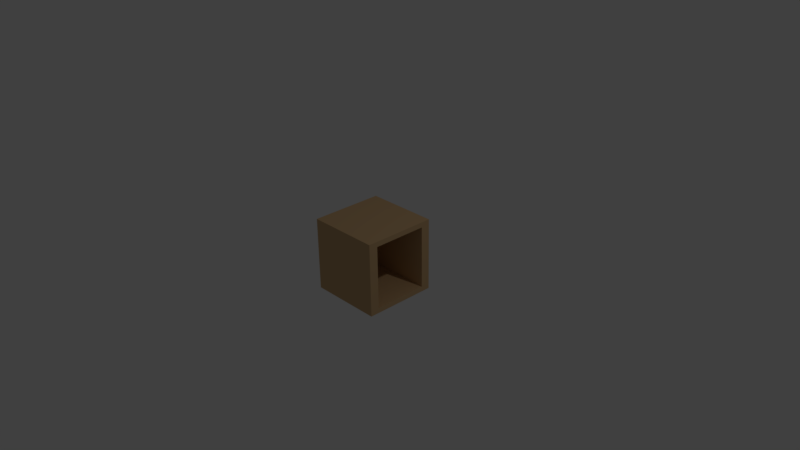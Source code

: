 # Source: StackableCabinateStorage.blend  (saved by Blender 2.77.0; exported with 4.5.12 LTS)
import bpy
from mathutils import Matrix  # noqa: F401  (used for matrix-valued properties, if any)

bpy.ops.wm.read_factory_settings(use_empty=True)
scene = bpy.context.scene
scene.name = 'Scene'

# ---- collections
col_collection_1 = bpy.data.collections.new('Collection 1'); scene.collection.children.link(col_collection_1)

# ---- materials (node trees are filled in below, after node groups)
mat_cabinate_wood = bpy.data.materials.new('Cabinate Wood')
mat_cabinate_wood.alpha_threshold = 0.0
mat_cabinate_wood.use_transparent_shadow = False
mat_cabinate_wood.diffuse_color = (0.6105, 0.402, 0.2051, 1.0)
mat_cabinate_wood.roughness = 0.5
mat_cabinate_wood.line_color = (0.0, 0.0, 0.0, 1.0)

# ---- material node trees

# ---- world
world_world = bpy.data.worlds.new('World'); scene.world = world_world
world_world.color = (0.05088, 0.05088, 0.05088)
world_world.use_sun_shadow = False
world_world.sun_shadow_jitter_overblur = 0.0
world_world.cycles.sampling_method = 'MANUAL'

# ---- cameras
cam_camera = bpy.data.cameras.new('Camera')
cam_camera.clip_end = 100.0
cam_camera.lens = 35.0
cam_camera.sensor_width = 32.0
cam_camera.sensor_height = 18.0
cam_camera.ortho_scale = 7.314
cam_camera.dof.focus_distance = 0.0
cam_camera.dof.aperture_fstop = 128.0

# ---- lights
light_lamp = bpy.data.lights.new('Lamp', 'POINT')
light_lamp.transmission_factor = 0.0
light_lamp.cutoff_distance = 30.0
light_lamp.energy = 100.0
light_lamp.shadow_buffer_clip_start = 1.001
light_lamp.shadow_soft_size = 0.1
light_lamp.shadow_maximum_resolution = 0.006
light_lamp.use_absolute_resolution = True

# ---- meshes
me_cube = bpy.data.meshes.new('Cube')
me_cube.from_pydata([(1.0, 1.0, -1.0), (1.0, -1.0, -1.0), (-1.0, -1.0, -1.0), (-1.0, 1.0, -1.0), (1.0, 1.0, 1.0), (-1.0, 1.0, 1.0), (1.0, -0.752, -0.8594), (1.0, -0.752, 0.8594), (1.0, 0.752, 0.8594), (1.0, -1.0, 1.0), (1.0, 0.752, -0.8594), (-1.0, -1.0, 1.0), (-0.742, -0.752, 0.8594), (-0.742, -0.752, -0.8594), (-0.742, 0.752, -0.8594), (-0.742, 0.752, 0.8594)], [], [(0, 1, 2, 3), (4, 0, 3, 5), (1, 6, 7, 8, 4, 9), (0, 4, 8, 10, 6, 1), (1, 9, 11, 2), (2, 11, 5, 3), (4, 5, 11, 9), (12, 13, 14, 15), (7, 6, 13, 12), (8, 7, 12, 15), (10, 8, 15, 14), (6, 10, 14, 13)])
me_cube.materials.append(mat_cabinate_wood)
me_cube.use_remesh_preserve_volume = False
me_cube.use_remesh_preserve_attributes = False
me_cube.use_mirror_vertex_groups = False
me_cube.update()

# ---- objects
ob_lamp = bpy.data.objects.new('Lamp', light_lamp)
ob_camera = bpy.data.objects.new('Camera', cam_camera)
ob_cube = bpy.data.objects.new('Cube', me_cube)

# ---- transforms, parenting, visibility, modifiers, constraints
ob_lamp.location = (4.076, 1.005, 5.904)
ob_lamp.rotation_euler = (0.6503, 0.05522, 1.866)
ob_lamp.lock_rotations_4d = False
ob_lamp.empty_display_type = 'ARROWS'
ob_lamp.color = (0.0, 0.0, 0.0, 0.0)
ob_lamp.lineart.crease_threshold = 0.0
ob_camera.location = (7.481, -6.508, 5.344)
ob_camera.rotation_euler = (1.109, 0.01082, 0.8149)
ob_camera.lock_rotations_4d = False
ob_camera.empty_display_type = 'ARROWS'
ob_camera.color = (0.0, 0.0, 0.0, 0.0)
ob_camera.display_type = 'WIRE'
ob_camera.lineart.crease_threshold = 0.0
ob_cube.location = (0.0, 0.0, 0.0)
ob_cube.scale = (0.5, 0.5, 0.5)
ob_cube.lock_rotations_4d = False
ob_cube.empty_display_type = 'ARROWS'
ob_cube.lineart.crease_threshold = 0.0

# ---- collection membership
col_collection_1.objects.link(ob_lamp)
col_collection_1.objects.link(ob_camera)
col_collection_1.objects.link(ob_cube)

# ---- scene / render settings (as saved in the file)
scene.camera = ob_camera
scene.frame_start = 1; scene.frame_end = 250; scene.frame_set(1)
scene.render.engine = 'BLENDER_EEVEE_NEXT'
scene.render.resolution_percentage = 50
scene.render.dither_intensity = 0.0
scene.cycles.use_denoising = False
scene.cycles.samples = 128
scene.cycles.sampling_pattern = 'TABULATED_SOBOL'
scene.cycles.light_sampling_threshold = 0.0
scene.cycles.use_adaptive_sampling = False
scene.cycles.use_light_tree = False
scene.cycles.blur_glossy = 0.0
scene.cycles.sample_clamp_indirect = 0.0
scene.view_settings.view_transform = 'Standard'
bpy.context.view_layer.update()
